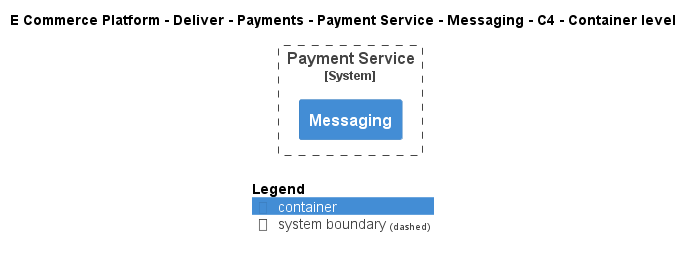

The diagram above was rendered by PlantUML. Its source (embedded in the PNG):
@startuml
!include ..\..\..\..\..\..\..\.c4s\C4_Container.puml

AddElementTag("c4interflow:lifecycle:new", $bgColor=green, $fontColor=#ffffff, $borderColor=green, $shadowing="False")
AddElementTag("c4interflow:lifecycle:changed", $bgColor=orange, $fontColor=#ffffff, $borderColor=orange, $shadowing="False")
AddElementTag("c4interflow:lifecycle:removed", $bgColor=red, $fontColor=#ffffff, $borderColor=red, $shadowing="False")

AddRelTag("c4interflow:lifecycle:new", $textColor=green, $lineColor=green)
AddRelTag("c4interflow:lifecycle:changed", $textColor=orange, $lineColor=orange)
AddRelTag("c4interflow:lifecycle:removed", $textColor=red, $lineColor=red)

SHOW_PERSON_PORTRAIT()
LAYOUT_TOP_DOWN()

skinparam linetype polyline

title E Commerce Platform - Deliver - Payments - Payment Service - Messaging - C4 - Container level


System_Boundary(ECommercePlatform.Deliver.Payments.SoftwareSystems.PaymentService, "Payment Service") {
    Container(ECommercePlatform.Deliver.Payments.SoftwareSystems.PaymentService.Containers.Messaging, "Messaging", "", "")
}



SHOW_LEGEND()
@enduml